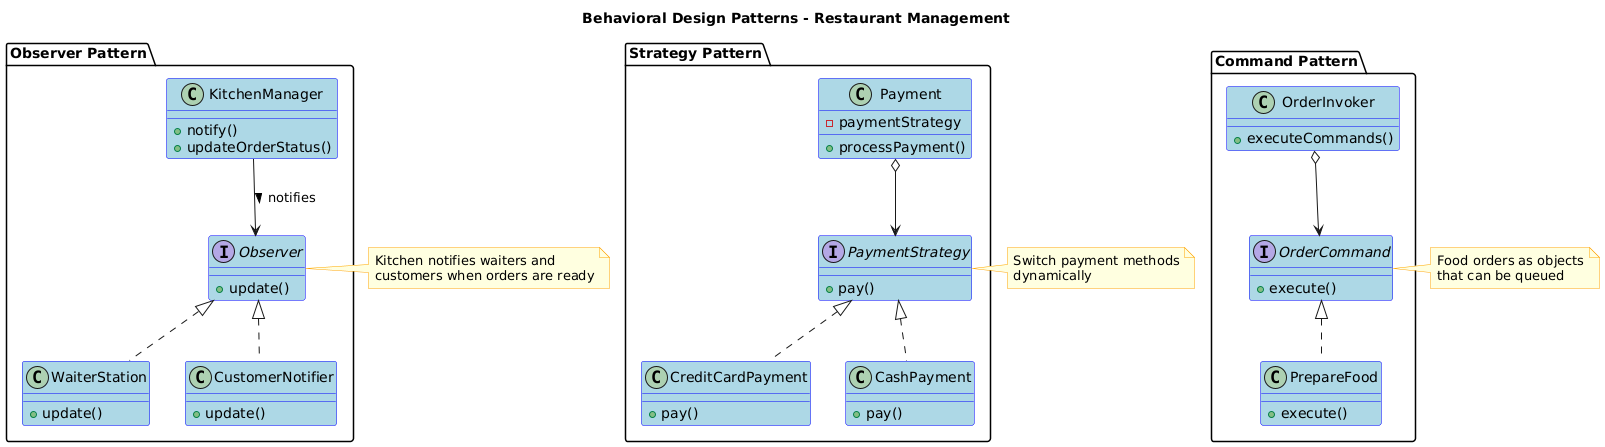

The diagram above was rendered by PlantUML. Its source (embedded in the PNG):
@startuml
skinparam {
  ClassBackgroundColor LightBlue
  ClassBorderColor Blue
  NoteBackgroundColor LightYellow
  NoteBorderColor Orange
}

title Behavioral Design Patterns - Restaurant Management

' Observer Pattern
package "Observer Pattern" {
  class "KitchenManager" {
    +notify()
    +updateOrderStatus()
  }

  interface "Observer" {
    +update()
  }

  class "WaiterStation" {
    +update()
  }

  class "CustomerNotifier" {
    +update()
  }
  
  KitchenManager --> Observer : notifies >
  Observer <|.. WaiterStation
  Observer <|.. CustomerNotifier
}

note right of Observer
  Kitchen notifies waiters and
  customers when orders are ready
end note

' Strategy Pattern
package "Strategy Pattern" {
  class "Payment" {
    -paymentStrategy
    +processPayment()
  }

  interface "PaymentStrategy" {
    +pay()
  }

  class "CreditCardPayment" {
    +pay()
  }

  class "CashPayment" {
    +pay()
  }

  Payment o--> PaymentStrategy
  PaymentStrategy <|.. CreditCardPayment
  PaymentStrategy <|.. CashPayment
}

note right of PaymentStrategy
  Switch payment methods
  dynamically
end note

' Command Pattern
package "Command Pattern" {
  class "OrderInvoker" {
    +executeCommands()
  }

  interface "OrderCommand" {
    +execute()
  }

  class "PrepareFood" {
    +execute()
  }

  OrderInvoker o--> OrderCommand
  OrderCommand <|.. PrepareFood
}

note right of OrderCommand
  Food orders as objects
  that can be queued
end note
@enduml